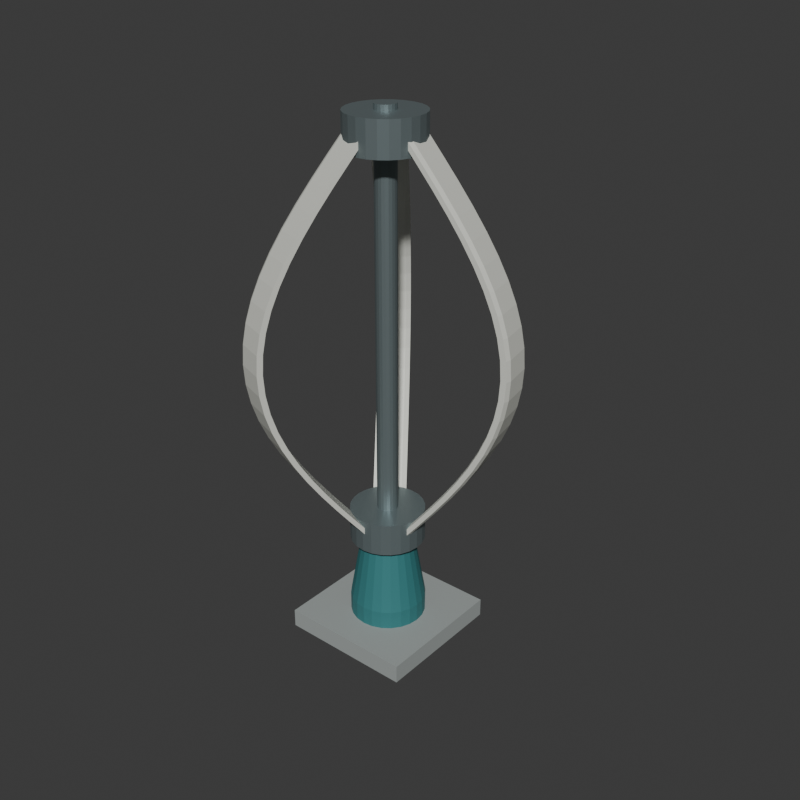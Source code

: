 # Source: source.blend  (saved by Blender 4.3.34; exported with 4.5.12 LTS)
import bpy
from mathutils import Matrix  # noqa: F401  (used for matrix-valued properties, if any)

bpy.ops.wm.read_factory_settings(use_empty=True)
scene = bpy.context.scene
scene.name = 'Scene'

# ---- collections
col_collection = bpy.data.collections.new('Collection'); scene.collection.children.link(col_collection)

# ---- materials (node trees are filled in below, after node groups)
mat_bowblades_warmwhite = bpy.data.materials.new('BowBlades_WarmWhite')
mat_bowblades_warmwhite.diffuse_color = (0.76, 0.77, 0.7, 1.0)
mat_shafthubs_satinmetal = bpy.data.materials.new('ShaftHubs_SatinMetal')
mat_shafthubs_satinmetal.diffuse_color = (0.25, 0.31, 0.32, 1.0)
mat_pedestal_mutedteal = bpy.data.materials.new('Pedestal_MutedTeal')
mat_pedestal_mutedteal.diffuse_color = (0.045, 0.23, 0.24, 1.0)
mat_foundation_stone = bpy.data.materials.new('Foundation_Stone')
mat_foundation_stone.diffuse_color = (0.34, 0.37, 0.36, 1.0)

# ---- material node trees
mat_bowblades_warmwhite.use_nodes = True; mat_bowblades_warmwhite.node_tree.nodes.clear()
_N = mat_bowblades_warmwhite.node_tree.nodes; _L = mat_bowblades_warmwhite.node_tree.links
n0 = _N.new('ShaderNodeBsdfPrincipled'); n0.name = 'Principled BSDF'; n0.location = (10, 300)
n0.inputs[0].default_value = (0.76, 0.77, 0.7, 1.0)
n0.inputs[1].default_value = 0.12
n0.inputs[2].default_value = 0.63
n1 = _N.new('ShaderNodeOutputMaterial'); n1.name = 'Material Output'; n1.location = (300, 300)
_L.new(n0.outputs[0], n1.inputs[0])
n1.is_active_output = True
mat_shafthubs_satinmetal.use_nodes = True; mat_shafthubs_satinmetal.node_tree.nodes.clear()
_N = mat_shafthubs_satinmetal.node_tree.nodes; _L = mat_shafthubs_satinmetal.node_tree.links
n0 = _N.new('ShaderNodeBsdfPrincipled'); n0.name = 'Principled BSDF'; n0.location = (10, 300)
n0.inputs[0].default_value = (0.25, 0.31, 0.32, 1.0)
n0.inputs[1].default_value = 0.65
n0.inputs[2].default_value = 0.45
n1 = _N.new('ShaderNodeOutputMaterial'); n1.name = 'Material Output'; n1.location = (300, 300)
_L.new(n0.outputs[0], n1.inputs[0])
n1.is_active_output = True
mat_pedestal_mutedteal.use_nodes = True; mat_pedestal_mutedteal.node_tree.nodes.clear()
_N = mat_pedestal_mutedteal.node_tree.nodes; _L = mat_pedestal_mutedteal.node_tree.links
n0 = _N.new('ShaderNodeBsdfPrincipled'); n0.name = 'Principled BSDF'; n0.location = (10, 300)
n0.inputs[0].default_value = (0.045, 0.23, 0.24, 1.0)
n0.inputs[1].default_value = 0.2
n0.inputs[2].default_value = 0.65
n1 = _N.new('ShaderNodeOutputMaterial'); n1.name = 'Material Output'; n1.location = (300, 300)
_L.new(n0.outputs[0], n1.inputs[0])
n1.is_active_output = True
mat_foundation_stone.use_nodes = True; mat_foundation_stone.node_tree.nodes.clear()
_N = mat_foundation_stone.node_tree.nodes; _L = mat_foundation_stone.node_tree.links
n0 = _N.new('ShaderNodeBsdfPrincipled'); n0.name = 'Principled BSDF'; n0.location = (10, 300)
n0.inputs[0].default_value = (0.34, 0.37, 0.36, 1.0)
n0.inputs[2].default_value = 0.92
n1 = _N.new('ShaderNodeOutputMaterial'); n1.name = 'Material Output'; n1.location = (300, 300)
_L.new(n0.outputs[0], n1.inputs[0])
n1.is_active_output = True

# ---- world
world_world = bpy.data.worlds.new('World'); scene.world = world_world
world_world.use_nodes = True; world_world.node_tree.nodes.clear()
_N = world_world.node_tree.nodes; _L = world_world.node_tree.links
n0 = _N.new('ShaderNodeOutputWorld'); n0.name = 'World Output'; n0.location = (300, 300)
n1 = _N.new('ShaderNodeBackground'); n1.name = 'Background'; n1.location = (10, 300)
n1.inputs[0].default_value = (0.05088, 0.05088, 0.05088, 1.0)
_L.new(n1.outputs[0], n0.inputs[0])
n0.is_active_output = True
world_world.color = (0.05088, 0.05088, 0.05088)
world_world.sun_shadow_jitter_overblur = 0.0

# ---- meshes
me_wholesquarefoundationmesh = bpy.data.meshes.new('WholeSquareFoundationMesh')
me_wholesquarefoundationmesh.from_pydata([(-0.562, -0.391, 0.0), (0.298, -0.391, 0.0), (-0.562, 0.469, 0.0), (0.298, 0.469, 0.0), (-0.562, -0.391, 0.12), (0.298, -0.391, 0.12), (-0.562, 0.469, 0.12), (0.298, 0.469, 0.12)], [], [(0, 2, 3), (0, 3, 1), (4, 5, 7), (4, 7, 6), (0, 1, 5), (0, 5, 4), (2, 6, 7), (2, 7, 3), (0, 4, 6), (0, 6, 2), (1, 3, 7), (1, 7, 5)])
me_wholesquarefoundationmesh.polygons.foreach_set('material_index', [3, 3, 3, 3, 3, 3, 3, 3, 3, 3, 3, 3])
me_wholesquarefoundationmesh.materials.append(mat_bowblades_warmwhite)
me_wholesquarefoundationmesh.materials.append(mat_shafthubs_satinmetal)
me_wholesquarefoundationmesh.materials.append(mat_pedestal_mutedteal)
me_wholesquarefoundationmesh.materials.append(mat_foundation_stone)
me_wholesquarefoundationmesh.update()
me_wholetaperedpedestalmesh = bpy.data.meshes.new('WholeTaperedPedestalMesh')
me_wholetaperedpedestalmesh.from_pydata([(-0.132, 0.03897, 0.115), (0.108, 0.03897, 0.115), (0.0998, 0.1011, 0.115), (0.07582, 0.159, 0.115), (0.03768, 0.2087, 0.115), (-0.01202, 0.2468, 0.115), (-0.0699, 0.2708, 0.115), (-0.132, 0.279, 0.115), (-0.1941, 0.2708, 0.115), (-0.252, 0.2468, 0.115), (-0.3017, 0.2087, 0.115), (-0.3399, 0.159, 0.115), (-0.3638, 0.1011, 0.115), (-0.372, 0.03897, 0.115), (-0.3638, -0.02314, 0.115), (-0.3399, -0.08103, 0.115), (-0.3017, -0.1307, 0.115), (-0.252, -0.1689, 0.115), (-0.1941, -0.1928, 0.115), (-0.132, -0.201, 0.115), (-0.0699, -0.1928, 0.115), (-0.01202, -0.1689, 0.115), (0.03768, -0.1307, 0.115), (0.07582, -0.08103, 0.115), (0.0998, -0.02314, 0.115), (0.108, 0.03897, 0.24), (0.0998, 0.1011, 0.24), (0.07582, 0.159, 0.24), (0.03768, 0.2087, 0.24), (-0.01202, 0.2468, 0.24), (-0.0699, 0.2708, 0.24), (-0.132, 0.279, 0.24), (-0.1941, 0.2708, 0.24), (-0.252, 0.2468, 0.24), (-0.3017, 0.2087, 0.24), (-0.3399, 0.159, 0.24), (-0.3638, 0.1011, 0.24), (-0.372, 0.03897, 0.24), (-0.3638, -0.02314, 0.24), (-0.3399, -0.08103, 0.24), (-0.3017, -0.1307, 0.24), (-0.252, -0.1689, 0.24), (-0.1941, -0.1928, 0.24), (-0.132, -0.201, 0.24), (-0.0699, -0.1928, 0.24), (-0.01202, -0.1689, 0.24), (0.03768, -0.1307, 0.24), (0.07582, -0.08103, 0.24), (0.0998, -0.02314, 0.24), (0.03798, 0.03897, 0.65), (0.03219, 0.08297, 0.65), (0.0152, 0.124, 0.65), (-0.01181, 0.1592, 0.65), (-0.04702, 0.1862, 0.65), (-0.08802, 0.2032, 0.65), (-0.132, 0.209, 0.65), (-0.176, 0.2032, 0.65), (-0.217, 0.1862, 0.65), (-0.2522, 0.1592, 0.65), (-0.2792, 0.124, 0.65), (-0.2962, 0.08297, 0.65), (-0.302, 0.03897, 0.65), (-0.2962, -0.005025, 0.65), (-0.2792, -0.04603, 0.65), (-0.2522, -0.08123, 0.65), (-0.217, -0.1082, 0.65), (-0.176, -0.1252, 0.65), (-0.132, -0.131, 0.65), (-0.08802, -0.1252, 0.65), (-0.04702, -0.1082, 0.65), (-0.01181, -0.08123, 0.65), (0.0152, -0.04603, 0.65), (0.03219, -0.005025, 0.65), (-0.132, 0.03897, 0.65)], [], [(0, 2, 1), (0, 3, 2), (0, 4, 3), (0, 5, 4), (0, 6, 5), (0, 7, 6), (0, 8, 7), (0, 9, 8), (0, 10, 9), (0, 11, 10), (0, 12, 11), (0, 13, 12), (0, 14, 13), (0, 15, 14), (0, 16, 15), (0, 17, 16), (0, 18, 17), (0, 19, 18), (0, 20, 19), (0, 21, 20), (0, 22, 21), (0, 23, 22), (0, 24, 23), (0, 1, 24), (1, 2, 26), (1, 26, 25), (2, 3, 27), (2, 27, 26), (3, 4, 28), (3, 28, 27), (4, 5, 29), (4, 29, 28), (5, 6, 30), (5, 30, 29), (6, 7, 31), (6, 31, 30), (7, 8, 32), (7, 32, 31), (8, 9, 33), (8, 33, 32), (9, 10, 34), (9, 34, 33), (10, 11, 35), (10, 35, 34), (11, 12, 36), (11, 36, 35), (12, 13, 37), (12, 37, 36), (13, 14, 38), (13, 38, 37), (14, 15, 39), (14, 39, 38), (15, 16, 40), (15, 40, 39), (16, 17, 41), (16, 41, 40), (17, 18, 42), (17, 42, 41), (18, 19, 43), (18, 43, 42), (19, 20, 44), (19, 44, 43), (20, 21, 45), (20, 45, 44), (21, 22, 46), (21, 46, 45), (22, 23, 47), (22, 47, 46), (23, 24, 48), (23, 48, 47), (24, 1, 25), (24, 25, 48), (25, 26, 50), (25, 50, 49), (26, 27, 51), (26, 51, 50), (27, 28, 52), (27, 52, 51), (28, 29, 53), (28, 53, 52), (29, 30, 54), (29, 54, 53), (30, 31, 55), (30, 55, 54), (31, 32, 56), (31, 56, 55), (32, 33, 57), (32, 57, 56), (33, 34, 58), (33, 58, 57), (34, 35, 59), (34, 59, 58), (35, 36, 60), (35, 60, 59), (36, 37, 61), (36, 61, 60), (37, 38, 62), (37, 62, 61), (38, 39, 63), (38, 63, 62), (39, 40, 64), (39, 64, 63), (40, 41, 65), (40, 65, 64), (41, 42, 66), (41, 66, 65), (42, 43, 67), (42, 67, 66), (43, 44, 68), (43, 68, 67), (44, 45, 69), (44, 69, 68), (45, 46, 70), (45, 70, 69), (46, 47, 71), (46, 71, 70), (47, 48, 72), (47, 72, 71), (48, 25, 49), (48, 49, 72), (49, 50, 73), (50, 51, 73), (51, 52, 73), (52, 53, 73), (53, 54, 73), (54, 55, 73), (55, 56, 73), (56, 57, 73), (57, 58, 73), (58, 59, 73), (59, 60, 73), (60, 61, 73), (61, 62, 73), (62, 63, 73), (63, 64, 73), (64, 65, 73), (65, 66, 73), (66, 67, 73), (67, 68, 73), (68, 69, 73), (69, 70, 73), (70, 71, 73), (71, 72, 73), (72, 49, 73)])
me_wholetaperedpedestalmesh.polygons.foreach_set('material_index', [2, 2, 2, 2, 2, 2, 2, 2, 2, 2, 2, 2, 2, 2, 2, 2, 2, 2, 2, 2, 2, 2, 2, 2, 2, 2, 2, 2, 2, 2, 2, 2, 2, 2, 2, 2, 2, 2, 2, 2, 2, 2, 2, 2, 2, 2, 2, 2, 2, 2, 2, 2, 2, 2, 2, 2, 2, 2, 2, 2, 2, 2, 2, 2, 2, 2, 2, 2, 2, 2, 2, 2, 2, 2, 2, 2, 2, 2, 2, 2, 2, 2, 2, 2, 2, 2, 2, 2, 2, 2, 2, 2, 2, 2, 2, 2, 2, 2, 2, 2, 2, 2, 2, 2, 2, 2, 2, 2, 2, 2, 2, 2, 2, 2, 2, 2, 2, 2, 2, 2, 2, 2, 2, 2, 2, 2, 2, 2, 2, 2, 2, 2, 2, 2, 2, 2, 2, 2, 2, 2, 2, 2, 2, 2])
me_wholetaperedpedestalmesh.materials.append(mat_bowblades_warmwhite)
me_wholetaperedpedestalmesh.materials.append(mat_shafthubs_satinmetal)
me_wholetaperedpedestalmesh.materials.append(mat_pedestal_mutedteal)
me_wholetaperedpedestalmesh.materials.append(mat_foundation_stone)
me_wholetaperedpedestalmesh.update()
me_wholeverticalshaftmesh = bpy.data.meshes.new('WholeVerticalShaftMesh')
me_wholeverticalshaftmesh.from_pydata([(-0.132, 0.03897, 0.6), (-0.06702, 0.03897, 0.6), (-0.0702, 0.05906, 0.6), (-0.07944, 0.07718, 0.6), (-0.09382, 0.09156, 0.6), (-0.1119, 0.1008, 0.6), (-0.132, 0.104, 0.6), (-0.1521, 0.1008, 0.6), (-0.1702, 0.09156, 0.6), (-0.1846, 0.07718, 0.6), (-0.1938, 0.05906, 0.6), (-0.197, 0.03897, 0.6), (-0.1938, 0.01889, 0.6), (-0.1846, 0.0007683, 0.6), (-0.1702, -0.01361, 0.6), (-0.1521, -0.02284, 0.6), (-0.132, -0.02603, 0.6), (-0.1119, -0.02284, 0.6), (-0.09382, -0.01361, 0.6), (-0.07944, 0.0007683, 0.6), (-0.0702, 0.01889, 0.6), (-0.06702, 0.03897, 3.36), (-0.0702, 0.05906, 3.36), (-0.07944, 0.07718, 3.36), (-0.09382, 0.09156, 3.36), (-0.1119, 0.1008, 3.36), (-0.132, 0.104, 3.36), (-0.1521, 0.1008, 3.36), (-0.1702, 0.09156, 3.36), (-0.1846, 0.07718, 3.36), (-0.1938, 0.05906, 3.36), (-0.197, 0.03897, 3.36), (-0.1938, 0.01889, 3.36), (-0.1846, 0.0007683, 3.36), (-0.1702, -0.01361, 3.36), (-0.1521, -0.02284, 3.36), (-0.132, -0.02603, 3.36), (-0.1119, -0.02284, 3.36), (-0.09382, -0.01361, 3.36), (-0.07944, 0.0007683, 3.36), (-0.0702, 0.01889, 3.36), (-0.132, 0.03897, 3.36)], [], [(0, 2, 1), (0, 3, 2), (0, 4, 3), (0, 5, 4), (0, 6, 5), (0, 7, 6), (0, 8, 7), (0, 9, 8), (0, 10, 9), (0, 11, 10), (0, 12, 11), (0, 13, 12), (0, 14, 13), (0, 15, 14), (0, 16, 15), (0, 17, 16), (0, 18, 17), (0, 19, 18), (0, 20, 19), (0, 1, 20), (1, 2, 22), (1, 22, 21), (2, 3, 23), (2, 23, 22), (3, 4, 24), (3, 24, 23), (4, 5, 25), (4, 25, 24), (5, 6, 26), (5, 26, 25), (6, 7, 27), (6, 27, 26), (7, 8, 28), (7, 28, 27), (8, 9, 29), (8, 29, 28), (9, 10, 30), (9, 30, 29), (10, 11, 31), (10, 31, 30), (11, 12, 32), (11, 32, 31), (12, 13, 33), (12, 33, 32), (13, 14, 34), (13, 34, 33), (14, 15, 35), (14, 35, 34), (15, 16, 36), (15, 36, 35), (16, 17, 37), (16, 37, 36), (17, 18, 38), (17, 38, 37), (18, 19, 39), (18, 39, 38), (19, 20, 40), (19, 40, 39), (20, 1, 21), (20, 21, 40), (21, 22, 41), (22, 23, 41), (23, 24, 41), (24, 25, 41), (25, 26, 41), (26, 27, 41), (27, 28, 41), (28, 29, 41), (29, 30, 41), (30, 31, 41), (31, 32, 41), (32, 33, 41), (33, 34, 41), (34, 35, 41), (35, 36, 41), (36, 37, 41), (37, 38, 41), (38, 39, 41), (39, 40, 41), (40, 21, 41)])
me_wholeverticalshaftmesh.polygons.foreach_set('material_index', [1, 1, 1, 1, 1, 1, 1, 1, 1, 1, 1, 1, 1, 1, 1, 1, 1, 1, 1, 1, 1, 1, 1, 1, 1, 1, 1, 1, 1, 1, 1, 1, 1, 1, 1, 1, 1, 1, 1, 1, 1, 1, 1, 1, 1, 1, 1, 1, 1, 1, 1, 1, 1, 1, 1, 1, 1, 1, 1, 1, 1, 1, 1, 1, 1, 1, 1, 1, 1, 1, 1, 1, 1, 1, 1, 1, 1, 1, 1, 1])
me_wholeverticalshaftmesh.materials.append(mat_bowblades_warmwhite)
me_wholeverticalshaftmesh.materials.append(mat_shafthubs_satinmetal)
me_wholeverticalshaftmesh.materials.append(mat_pedestal_mutedteal)
me_wholeverticalshaftmesh.materials.append(mat_foundation_stone)
me_wholeverticalshaftmesh.update()
me_wholelowerrotorhubmesh = bpy.data.meshes.new('WholeLowerRotorHubMesh')
me_wholelowerrotorhubmesh.from_pydata([(-0.132, 0.03897, 0.675), (0.103, 0.03897, 0.675), (0.09497, 0.0998, 0.675), (0.07149, 0.1565, 0.675), (0.03415, 0.2051, 0.675), (-0.01452, 0.2425, 0.675), (-0.0712, 0.266, 0.675), (-0.132, 0.274, 0.675), (-0.1928, 0.266, 0.675), (-0.2495, 0.2425, 0.675), (-0.2982, 0.2051, 0.675), (-0.3355, 0.1565, 0.675), (-0.359, 0.0998, 0.675), (-0.367, 0.03897, 0.675), (-0.359, -0.02185, 0.675), (-0.3355, -0.07853, 0.675), (-0.2982, -0.1272, 0.675), (-0.2495, -0.1645, 0.675), (-0.1928, -0.188, 0.675), (-0.132, -0.196, 0.675), (-0.0712, -0.188, 0.675), (-0.01452, -0.1645, 0.675), (0.03415, -0.1272, 0.675), (0.07149, -0.07853, 0.675), (0.09497, -0.02185, 0.675), (0.103, 0.03897, 0.885), (0.09497, 0.0998, 0.885), (0.07149, 0.1565, 0.885), (0.03415, 0.2051, 0.885), (-0.01452, 0.2425, 0.885), (-0.0712, 0.266, 0.885), (-0.132, 0.274, 0.885), (-0.1928, 0.266, 0.885), (-0.2495, 0.2425, 0.885), (-0.2982, 0.2051, 0.885), (-0.3355, 0.1565, 0.885), (-0.359, 0.0998, 0.885), (-0.367, 0.03897, 0.885), (-0.359, -0.02185, 0.885), (-0.3355, -0.07853, 0.885), (-0.2982, -0.1272, 0.885), (-0.2495, -0.1645, 0.885), (-0.1928, -0.188, 0.885), (-0.132, -0.196, 0.885), (-0.0712, -0.188, 0.885), (-0.01452, -0.1645, 0.885), (0.03415, -0.1272, 0.885), (0.07149, -0.07853, 0.885), (0.09497, -0.02185, 0.885), (-0.132, 0.03897, 0.885)], [], [(0, 2, 1), (0, 3, 2), (0, 4, 3), (0, 5, 4), (0, 6, 5), (0, 7, 6), (0, 8, 7), (0, 9, 8), (0, 10, 9), (0, 11, 10), (0, 12, 11), (0, 13, 12), (0, 14, 13), (0, 15, 14), (0, 16, 15), (0, 17, 16), (0, 18, 17), (0, 19, 18), (0, 20, 19), (0, 21, 20), (0, 22, 21), (0, 23, 22), (0, 24, 23), (0, 1, 24), (1, 2, 26), (1, 26, 25), (2, 3, 27), (2, 27, 26), (3, 4, 28), (3, 28, 27), (4, 5, 29), (4, 29, 28), (5, 6, 30), (5, 30, 29), (6, 7, 31), (6, 31, 30), (7, 8, 32), (7, 32, 31), (8, 9, 33), (8, 33, 32), (9, 10, 34), (9, 34, 33), (10, 11, 35), (10, 35, 34), (11, 12, 36), (11, 36, 35), (12, 13, 37), (12, 37, 36), (13, 14, 38), (13, 38, 37), (14, 15, 39), (14, 39, 38), (15, 16, 40), (15, 40, 39), (16, 17, 41), (16, 41, 40), (17, 18, 42), (17, 42, 41), (18, 19, 43), (18, 43, 42), (19, 20, 44), (19, 44, 43), (20, 21, 45), (20, 45, 44), (21, 22, 46), (21, 46, 45), (22, 23, 47), (22, 47, 46), (23, 24, 48), (23, 48, 47), (24, 1, 25), (24, 25, 48), (25, 26, 49), (26, 27, 49), (27, 28, 49), (28, 29, 49), (29, 30, 49), (30, 31, 49), (31, 32, 49), (32, 33, 49), (33, 34, 49), (34, 35, 49), (35, 36, 49), (36, 37, 49), (37, 38, 49), (38, 39, 49), (39, 40, 49), (40, 41, 49), (41, 42, 49), (42, 43, 49), (43, 44, 49), (44, 45, 49), (45, 46, 49), (46, 47, 49), (47, 48, 49), (48, 25, 49)])
me_wholelowerrotorhubmesh.polygons.foreach_set('material_index', [1, 1, 1, 1, 1, 1, 1, 1, 1, 1, 1, 1, 1, 1, 1, 1, 1, 1, 1, 1, 1, 1, 1, 1, 1, 1, 1, 1, 1, 1, 1, 1, 1, 1, 1, 1, 1, 1, 1, 1, 1, 1, 1, 1, 1, 1, 1, 1, 1, 1, 1, 1, 1, 1, 1, 1, 1, 1, 1, 1, 1, 1, 1, 1, 1, 1, 1, 1, 1, 1, 1, 1, 1, 1, 1, 1, 1, 1, 1, 1, 1, 1, 1, 1, 1, 1, 1, 1, 1, 1, 1, 1, 1, 1, 1, 1])
me_wholelowerrotorhubmesh.materials.append(mat_bowblades_warmwhite)
me_wholelowerrotorhubmesh.materials.append(mat_shafthubs_satinmetal)
me_wholelowerrotorhubmesh.materials.append(mat_pedestal_mutedteal)
me_wholelowerrotorhubmesh.materials.append(mat_foundation_stone)
me_wholelowerrotorhubmesh.update()
me_wholeupperrotorhubmesh = bpy.data.meshes.new('WholeUpperRotorHubMesh')
me_wholeupperrotorhubmesh.from_pydata([(-0.132, 0.03897, 3.115), (0.103, 0.03897, 3.115), (0.09497, 0.0998, 3.115), (0.07149, 0.1565, 3.115), (0.03415, 0.2051, 3.115), (-0.01452, 0.2425, 3.115), (-0.0712, 0.266, 3.115), (-0.132, 0.274, 3.115), (-0.1928, 0.266, 3.115), (-0.2495, 0.2425, 3.115), (-0.2982, 0.2051, 3.115), (-0.3355, 0.1565, 3.115), (-0.359, 0.0998, 3.115), (-0.367, 0.03897, 3.115), (-0.359, -0.02185, 3.115), (-0.3355, -0.07853, 3.115), (-0.2982, -0.1272, 3.115), (-0.2495, -0.1645, 3.115), (-0.1928, -0.188, 3.115), (-0.132, -0.196, 3.115), (-0.0712, -0.188, 3.115), (-0.01452, -0.1645, 3.115), (0.03415, -0.1272, 3.115), (0.07149, -0.07853, 3.115), (0.09497, -0.02185, 3.115), (0.103, 0.03897, 3.325), (0.09497, 0.0998, 3.325), (0.07149, 0.1565, 3.325), (0.03415, 0.2051, 3.325), (-0.01452, 0.2425, 3.325), (-0.0712, 0.266, 3.325), (-0.132, 0.274, 3.325), (-0.1928, 0.266, 3.325), (-0.2495, 0.2425, 3.325), (-0.2982, 0.2051, 3.325), (-0.3355, 0.1565, 3.325), (-0.359, 0.0998, 3.325), (-0.367, 0.03897, 3.325), (-0.359, -0.02185, 3.325), (-0.3355, -0.07853, 3.325), (-0.2982, -0.1272, 3.325), (-0.2495, -0.1645, 3.325), (-0.1928, -0.188, 3.325), (-0.132, -0.196, 3.325), (-0.0712, -0.188, 3.325), (-0.01452, -0.1645, 3.325), (0.03415, -0.1272, 3.325), (0.07149, -0.07853, 3.325), (0.09497, -0.02185, 3.325), (-0.132, 0.03897, 3.325)], [], [(0, 2, 1), (0, 3, 2), (0, 4, 3), (0, 5, 4), (0, 6, 5), (0, 7, 6), (0, 8, 7), (0, 9, 8), (0, 10, 9), (0, 11, 10), (0, 12, 11), (0, 13, 12), (0, 14, 13), (0, 15, 14), (0, 16, 15), (0, 17, 16), (0, 18, 17), (0, 19, 18), (0, 20, 19), (0, 21, 20), (0, 22, 21), (0, 23, 22), (0, 24, 23), (0, 1, 24), (1, 2, 26), (1, 26, 25), (2, 3, 27), (2, 27, 26), (3, 4, 28), (3, 28, 27), (4, 5, 29), (4, 29, 28), (5, 6, 30), (5, 30, 29), (6, 7, 31), (6, 31, 30), (7, 8, 32), (7, 32, 31), (8, 9, 33), (8, 33, 32), (9, 10, 34), (9, 34, 33), (10, 11, 35), (10, 35, 34), (11, 12, 36), (11, 36, 35), (12, 13, 37), (12, 37, 36), (13, 14, 38), (13, 38, 37), (14, 15, 39), (14, 39, 38), (15, 16, 40), (15, 40, 39), (16, 17, 41), (16, 41, 40), (17, 18, 42), (17, 42, 41), (18, 19, 43), (18, 43, 42), (19, 20, 44), (19, 44, 43), (20, 21, 45), (20, 45, 44), (21, 22, 46), (21, 46, 45), (22, 23, 47), (22, 47, 46), (23, 24, 48), (23, 48, 47), (24, 1, 25), (24, 25, 48), (25, 26, 49), (26, 27, 49), (27, 28, 49), (28, 29, 49), (29, 30, 49), (30, 31, 49), (31, 32, 49), (32, 33, 49), (33, 34, 49), (34, 35, 49), (35, 36, 49), (36, 37, 49), (37, 38, 49), (38, 39, 49), (39, 40, 49), (40, 41, 49), (41, 42, 49), (42, 43, 49), (43, 44, 49), (44, 45, 49), (45, 46, 49), (46, 47, 49), (47, 48, 49), (48, 25, 49)])
me_wholeupperrotorhubmesh.polygons.foreach_set('material_index', [1, 1, 1, 1, 1, 1, 1, 1, 1, 1, 1, 1, 1, 1, 1, 1, 1, 1, 1, 1, 1, 1, 1, 1, 1, 1, 1, 1, 1, 1, 1, 1, 1, 1, 1, 1, 1, 1, 1, 1, 1, 1, 1, 1, 1, 1, 1, 1, 1, 1, 1, 1, 1, 1, 1, 1, 1, 1, 1, 1, 1, 1, 1, 1, 1, 1, 1, 1, 1, 1, 1, 1, 1, 1, 1, 1, 1, 1, 1, 1, 1, 1, 1, 1, 1, 1, 1, 1, 1, 1, 1, 1, 1, 1, 1, 1])
me_wholeupperrotorhubmesh.materials.append(mat_bowblades_warmwhite)
me_wholeupperrotorhubmesh.materials.append(mat_shafthubs_satinmetal)
me_wholeupperrotorhubmesh.materials.append(mat_pedestal_mutedteal)
me_wholeupperrotorhubmesh.materials.append(mat_foundation_stone)
me_wholeupperrotorhubmesh.update()
me_wholecontinuousbowblade_1mesh = bpy.data.meshes.new('WholeContinuousBowBlade_1Mesh')
me_wholecontinuousbowblade_1mesh.from_pydata([(0.02091, -0.01813, 0.78), (0.03642, -0.04648, 0.78), (0.07216, -0.04217, 0.78), (0.08048, -0.01095, 0.78), (0.04702, 0.1663, 0.78), (0.01128, 0.162, 0.78), (0.1203, -0.006143, 0.902), (0.1358, -0.03449, 0.902), (0.1716, -0.03018, 0.902), (0.1799, 0.00104, 0.902), (0.1464, 0.1783, 0.902), (0.1107, 0.174, 0.902), (0.2173, 0.005548, 1.024), (0.2328, -0.0228, 1.024), (0.2685, -0.01849, 1.024), (0.2768, 0.01273, 1.024), (0.2434, 0.19, 1.024), (0.2076, 0.1857, 1.024), (0.3094, 0.01665, 1.146), (0.3249, -0.01169, 1.146), (0.3606, -0.007383, 1.146), (0.3689, 0.02384, 1.146), (0.3355, 0.2011, 1.146), (0.2997, 0.1968, 1.146), (0.3944, 0.02691, 1.268), (0.4099, -0.001442, 1.268), (0.4456, 0.002868, 1.268), (0.454, 0.03409, 1.268), (0.4205, 0.2114, 1.268), (0.3848, 0.207, 1.268), (0.4702, 0.03605, 1.39), (0.4857, 0.0077, 1.39), (0.5215, 0.01201, 1.39), (0.5298, 0.04323, 1.39), (0.4963, 0.2205, 1.39), (0.4606, 0.2162, 1.39), (0.535, 0.04386, 1.512), (0.5505, 0.01551, 1.512), (0.5862, 0.01982, 1.512), (0.5945, 0.05104, 1.512), (0.5611, 0.2283, 1.512), (0.5253, 0.224, 1.512), (0.5871, 0.05014, 1.634), (0.6026, 0.02179, 1.634), (0.6383, 0.0261, 1.634), (0.6466, 0.05732, 1.634), (0.6132, 0.2346, 1.634), (0.5774, 0.2303, 1.634), (0.6252, 0.05474, 1.756), (0.6407, 0.02639, 1.756), (0.6765, 0.0307, 1.756), (0.6848, 0.06192, 1.756), (0.6513, 0.2392, 1.756), (0.6156, 0.2349, 1.756), (0.6485, 0.05754, 1.878), (0.664, 0.0292, 1.878), (0.6997, 0.03351, 1.878), (0.7081, 0.06473, 1.878), (0.6746, 0.242, 1.878), (0.6389, 0.2377, 1.878), (0.6563, 0.05849, 2.0), (0.6718, 0.03014, 2.0), (0.7076, 0.03445, 2.0), (0.7159, 0.06567, 2.0), (0.6824, 0.2429, 2.0), (0.6467, 0.2386, 2.0), (0.6485, 0.05754, 2.122), (0.664, 0.0292, 2.122), (0.6997, 0.03351, 2.122), (0.7081, 0.06473, 2.122), (0.6746, 0.242, 2.122), (0.6389, 0.2377, 2.122), (0.6252, 0.05474, 2.244), (0.6407, 0.02639, 2.244), (0.6765, 0.0307, 2.244), (0.6848, 0.06192, 2.244), (0.6513, 0.2392, 2.244), (0.6156, 0.2349, 2.244), (0.5871, 0.05014, 2.366), (0.6026, 0.02179, 2.366), (0.6383, 0.0261, 2.366), (0.6466, 0.05732, 2.366), (0.6132, 0.2346, 2.366), (0.5774, 0.2303, 2.366), (0.535, 0.04386, 2.488), (0.5505, 0.01551, 2.488), (0.5862, 0.01982, 2.488), (0.5945, 0.05104, 2.488), (0.5611, 0.2283, 2.488), (0.5253, 0.224, 2.488), (0.4702, 0.03605, 2.61), (0.4857, 0.0077, 2.61), (0.5215, 0.01201, 2.61), (0.5298, 0.04323, 2.61), (0.4963, 0.2205, 2.61), (0.4606, 0.2162, 2.61), (0.3944, 0.02691, 2.732), (0.4099, -0.001442, 2.732), (0.4456, 0.002868, 2.732), (0.454, 0.03409, 2.732), (0.4205, 0.2114, 2.732), (0.3848, 0.207, 2.732), (0.3094, 0.01665, 2.854), (0.3249, -0.01169, 2.854), (0.3606, -0.007383, 2.854), (0.3689, 0.02384, 2.854), (0.3355, 0.2011, 2.854), (0.2997, 0.1968, 2.854), (0.2173, 0.005548, 2.976), (0.2328, -0.0228, 2.976), (0.2685, -0.01849, 2.976), (0.2768, 0.01273, 2.976), (0.2434, 0.19, 2.976), (0.2076, 0.1857, 2.976), (0.1203, -0.006143, 3.098), (0.1358, -0.03449, 3.098), (0.1716, -0.03018, 3.098), (0.1799, 0.00104, 3.098), (0.1464, 0.1783, 3.098), (0.1107, 0.174, 3.098), (0.02091, -0.01813, 3.22), (0.03642, -0.04648, 3.22), (0.07216, -0.04217, 3.22), (0.08048, -0.01095, 3.22), (0.04702, 0.1663, 3.22), (0.01128, 0.162, 3.22)], [], [(5, 4, 3), (5, 3, 2), (5, 2, 1), (5, 1, 0), (120, 121, 122), (120, 122, 123), (120, 123, 124), (120, 124, 125), (0, 1, 7), (0, 7, 6), (1, 2, 8), (1, 8, 7), (2, 3, 9), (2, 9, 8), (3, 4, 10), (3, 10, 9), (4, 5, 11), (4, 11, 10), (5, 0, 6), (5, 6, 11), (6, 7, 13), (6, 13, 12), (7, 8, 14), (7, 14, 13), (8, 9, 15), (8, 15, 14), (9, 10, 16), (9, 16, 15), (10, 11, 17), (10, 17, 16), (11, 6, 12), (11, 12, 17), (12, 13, 19), (12, 19, 18), (13, 14, 20), (13, 20, 19), (14, 15, 21), (14, 21, 20), (15, 16, 22), (15, 22, 21), (16, 17, 23), (16, 23, 22), (17, 12, 18), (17, 18, 23), (18, 19, 25), (18, 25, 24), (19, 20, 26), (19, 26, 25), (20, 21, 27), (20, 27, 26), (21, 22, 28), (21, 28, 27), (22, 23, 29), (22, 29, 28), (23, 18, 24), (23, 24, 29), (24, 25, 31), (24, 31, 30), (25, 26, 32), (25, 32, 31), (26, 27, 33), (26, 33, 32), (27, 28, 34), (27, 34, 33), (28, 29, 35), (28, 35, 34), (29, 24, 30), (29, 30, 35), (30, 31, 37), (30, 37, 36), (31, 32, 38), (31, 38, 37), (32, 33, 39), (32, 39, 38), (33, 34, 40), (33, 40, 39), (34, 35, 41), (34, 41, 40), (35, 30, 36), (35, 36, 41), (36, 37, 43), (36, 43, 42), (37, 38, 44), (37, 44, 43), (38, 39, 45), (38, 45, 44), (39, 40, 46), (39, 46, 45), (40, 41, 47), (40, 47, 46), (41, 36, 42), (41, 42, 47), (42, 43, 49), (42, 49, 48), (43, 44, 50), (43, 50, 49), (44, 45, 51), (44, 51, 50), (45, 46, 52), (45, 52, 51), (46, 47, 53), (46, 53, 52), (47, 42, 48), (47, 48, 53), (48, 49, 55), (48, 55, 54), (49, 50, 56), (49, 56, 55), (50, 51, 57), (50, 57, 56), (51, 52, 58), (51, 58, 57), (52, 53, 59), (52, 59, 58), (53, 48, 54), (53, 54, 59), (54, 55, 61), (54, 61, 60), (55, 56, 62), (55, 62, 61), (56, 57, 63), (56, 63, 62), (57, 58, 64), (57, 64, 63), (58, 59, 65), (58, 65, 64), (59, 54, 60), (59, 60, 65), (60, 61, 67), (60, 67, 66), (61, 62, 68), (61, 68, 67), (62, 63, 69), (62, 69, 68), (63, 64, 70), (63, 70, 69), (64, 65, 71), (64, 71, 70), (65, 60, 66), (65, 66, 71), (66, 67, 73), (66, 73, 72), (67, 68, 74), (67, 74, 73), (68, 69, 75), (68, 75, 74), (69, 70, 76), (69, 76, 75), (70, 71, 77), (70, 77, 76), (71, 66, 72), (71, 72, 77), (72, 73, 79), (72, 79, 78), (73, 74, 80), (73, 80, 79), (74, 75, 81), (74, 81, 80), (75, 76, 82), (75, 82, 81), (76, 77, 83), (76, 83, 82), (77, 72, 78), (77, 78, 83), (78, 79, 85), (78, 85, 84), (79, 80, 86), (79, 86, 85), (80, 81, 87), (80, 87, 86), (81, 82, 88), (81, 88, 87), (82, 83, 89), (82, 89, 88), (83, 78, 84), (83, 84, 89), (84, 85, 91), (84, 91, 90), (85, 86, 92), (85, 92, 91), (86, 87, 93), (86, 93, 92), (87, 88, 94), (87, 94, 93), (88, 89, 95), (88, 95, 94), (89, 84, 90), (89, 90, 95), (90, 91, 97), (90, 97, 96), (91, 92, 98), (91, 98, 97), (92, 93, 99), (92, 99, 98), (93, 94, 100), (93, 100, 99), (94, 95, 101), (94, 101, 100), (95, 90, 96), (95, 96, 101), (96, 97, 103), (96, 103, 102), (97, 98, 104), (97, 104, 103), (98, 99, 105), (98, 105, 104), (99, 100, 106), (99, 106, 105), (100, 101, 107), (100, 107, 106), (101, 96, 102), (101, 102, 107), (102, 103, 109), (102, 109, 108), (103, 104, 110), (103, 110, 109), (104, 105, 111), (104, 111, 110), (105, 106, 112), (105, 112, 111), (106, 107, 113), (106, 113, 112), (107, 102, 108), (107, 108, 113), (108, 109, 115), (108, 115, 114), (109, 110, 116), (109, 116, 115), (110, 111, 117), (110, 117, 116), (111, 112, 118), (111, 118, 117), (112, 113, 119), (112, 119, 118), (113, 108, 114), (113, 114, 119), (114, 115, 121), (114, 121, 120), (115, 116, 122), (115, 122, 121), (116, 117, 123), (116, 123, 122), (117, 118, 124), (117, 124, 123), (118, 119, 125), (118, 125, 124), (119, 114, 120), (119, 120, 125)])
me_wholecontinuousbowblade_1mesh.materials.append(mat_bowblades_warmwhite)
me_wholecontinuousbowblade_1mesh.materials.append(mat_shafthubs_satinmetal)
me_wholecontinuousbowblade_1mesh.materials.append(mat_pedestal_mutedteal)
me_wholecontinuousbowblade_1mesh.materials.append(mat_foundation_stone)
me_wholecontinuousbowblade_1mesh.update()
me_wholecontinuousbowblade_2mesh = bpy.data.meshes.new('WholeContinuousBowBlade_2Mesh')
me_wholecontinuousbowblade_2mesh.from_pydata([(-0.159, 0.2, 0.78), (-0.1422, 0.2276, 0.78), (-0.1638, 0.2564, 0.78), (-0.195, 0.248, 0.78), (-0.3318, 0.1304, 0.78), (-0.3102, 0.1016, 0.78), (-0.2191, 0.2801, 0.902), (-0.2023, 0.3077, 0.902), (-0.2239, 0.3365, 0.902), (-0.2551, 0.3281, 0.902), (-0.3919, 0.2104, 0.902), (-0.3703, 0.1816, 0.902), (-0.2777, 0.3582, 1.024), (-0.2609, 0.3858, 1.024), (-0.2825, 0.4146, 1.024), (-0.3137, 0.4062, 1.024), (-0.4505, 0.2886, 1.024), (-0.4289, 0.2598, 1.024), (-0.3334, 0.4324, 1.146), (-0.3166, 0.46, 1.146), (-0.3382, 0.4888, 1.146), (-0.3694, 0.4804, 1.146), (-0.5062, 0.3628, 1.146), (-0.4846, 0.334, 1.146), (-0.3848, 0.5009, 1.268), (-0.368, 0.5285, 1.268), (-0.3896, 0.5573, 1.268), (-0.4208, 0.5489, 1.268), (-0.5576, 0.4313, 1.268), (-0.536, 0.4025, 1.268), (-0.4306, 0.562, 1.39), (-0.4138, 0.5896, 1.39), (-0.4354, 0.6184, 1.39), (-0.4666, 0.61, 1.39), (-0.6034, 0.4924, 1.39), (-0.5818, 0.4636, 1.39), (-0.4697, 0.6142, 1.512), (-0.4529, 0.6418, 1.512), (-0.4745, 0.6706, 1.512), (-0.5057, 0.6622, 1.512), (-0.6425, 0.5445, 1.512), (-0.6209, 0.5157, 1.512), (-0.5012, 0.6561, 1.634), (-0.4844, 0.6837, 1.634), (-0.506, 0.7125, 1.634), (-0.5372, 0.7041, 1.634), (-0.674, 0.5865, 1.634), (-0.6524, 0.5577, 1.634), (-0.5243, 0.6869, 1.756), (-0.5075, 0.7145, 1.756), (-0.5291, 0.7433, 1.756), (-0.5603, 0.7349, 1.756), (-0.6971, 0.6173, 1.756), (-0.6755, 0.5885, 1.756), (-0.5384, 0.7056, 1.878), (-0.5216, 0.7332, 1.878), (-0.5432, 0.762, 1.878), (-0.5744, 0.7536, 1.878), (-0.7112, 0.636, 1.878), (-0.6895, 0.6072, 1.878), (-0.5431, 0.7119, 2.0), (-0.5263, 0.7395, 2.0), (-0.5479, 0.7683, 2.0), (-0.5791, 0.7599, 2.0), (-0.7159, 0.6423, 2.0), (-0.6943, 0.6135, 2.0), (-0.5384, 0.7056, 2.122), (-0.5216, 0.7332, 2.122), (-0.5432, 0.762, 2.122), (-0.5744, 0.7536, 2.122), (-0.7112, 0.636, 2.122), (-0.6895, 0.6072, 2.122), (-0.5243, 0.6869, 2.244), (-0.5075, 0.7145, 2.244), (-0.5291, 0.7433, 2.244), (-0.5603, 0.7349, 2.244), (-0.6971, 0.6173, 2.244), (-0.6755, 0.5885, 2.244), (-0.5012, 0.6561, 2.366), (-0.4844, 0.6837, 2.366), (-0.506, 0.7125, 2.366), (-0.5372, 0.7041, 2.366), (-0.674, 0.5865, 2.366), (-0.6524, 0.5577, 2.366), (-0.4697, 0.6142, 2.488), (-0.4529, 0.6418, 2.488), (-0.4745, 0.6706, 2.488), (-0.5057, 0.6622, 2.488), (-0.6425, 0.5445, 2.488), (-0.6209, 0.5157, 2.488), (-0.4306, 0.562, 2.61), (-0.4138, 0.5896, 2.61), (-0.4354, 0.6184, 2.61), (-0.4666, 0.61, 2.61), (-0.6034, 0.4924, 2.61), (-0.5818, 0.4636, 2.61), (-0.3848, 0.5009, 2.732), (-0.368, 0.5285, 2.732), (-0.3896, 0.5573, 2.732), (-0.4208, 0.5489, 2.732), (-0.5576, 0.4313, 2.732), (-0.536, 0.4025, 2.732), (-0.3334, 0.4324, 2.854), (-0.3166, 0.46, 2.854), (-0.3382, 0.4888, 2.854), (-0.3694, 0.4804, 2.854), (-0.5062, 0.3628, 2.854), (-0.4846, 0.334, 2.854), (-0.2777, 0.3582, 2.976), (-0.2609, 0.3858, 2.976), (-0.2825, 0.4146, 2.976), (-0.3137, 0.4062, 2.976), (-0.4505, 0.2886, 2.976), (-0.4289, 0.2598, 2.976), (-0.2191, 0.2801, 3.098), (-0.2023, 0.3077, 3.098), (-0.2239, 0.3365, 3.098), (-0.2551, 0.3281, 3.098), (-0.3919, 0.2104, 3.098), (-0.3703, 0.1816, 3.098), (-0.159, 0.2, 3.22), (-0.1422, 0.2276, 3.22), (-0.1638, 0.2564, 3.22), (-0.195, 0.248, 3.22), (-0.3318, 0.1304, 3.22), (-0.3102, 0.1016, 3.22)], [], [(5, 4, 3), (5, 3, 2), (5, 2, 1), (5, 1, 0), (120, 121, 122), (120, 122, 123), (120, 123, 124), (120, 124, 125), (0, 1, 7), (0, 7, 6), (1, 2, 8), (1, 8, 7), (2, 3, 9), (2, 9, 8), (3, 4, 10), (3, 10, 9), (4, 5, 11), (4, 11, 10), (5, 0, 6), (5, 6, 11), (6, 7, 13), (6, 13, 12), (7, 8, 14), (7, 14, 13), (8, 9, 15), (8, 15, 14), (9, 10, 16), (9, 16, 15), (10, 11, 17), (10, 17, 16), (11, 6, 12), (11, 12, 17), (12, 13, 19), (12, 19, 18), (13, 14, 20), (13, 20, 19), (14, 15, 21), (14, 21, 20), (15, 16, 22), (15, 22, 21), (16, 17, 23), (16, 23, 22), (17, 12, 18), (17, 18, 23), (18, 19, 25), (18, 25, 24), (19, 20, 26), (19, 26, 25), (20, 21, 27), (20, 27, 26), (21, 22, 28), (21, 28, 27), (22, 23, 29), (22, 29, 28), (23, 18, 24), (23, 24, 29), (24, 25, 31), (24, 31, 30), (25, 26, 32), (25, 32, 31), (26, 27, 33), (26, 33, 32), (27, 28, 34), (27, 34, 33), (28, 29, 35), (28, 35, 34), (29, 24, 30), (29, 30, 35), (30, 31, 37), (30, 37, 36), (31, 32, 38), (31, 38, 37), (32, 33, 39), (32, 39, 38), (33, 34, 40), (33, 40, 39), (34, 35, 41), (34, 41, 40), (35, 30, 36), (35, 36, 41), (36, 37, 43), (36, 43, 42), (37, 38, 44), (37, 44, 43), (38, 39, 45), (38, 45, 44), (39, 40, 46), (39, 46, 45), (40, 41, 47), (40, 47, 46), (41, 36, 42), (41, 42, 47), (42, 43, 49), (42, 49, 48), (43, 44, 50), (43, 50, 49), (44, 45, 51), (44, 51, 50), (45, 46, 52), (45, 52, 51), (46, 47, 53), (46, 53, 52), (47, 42, 48), (47, 48, 53), (48, 49, 55), (48, 55, 54), (49, 50, 56), (49, 56, 55), (50, 51, 57), (50, 57, 56), (51, 52, 58), (51, 58, 57), (52, 53, 59), (52, 59, 58), (53, 48, 54), (53, 54, 59), (54, 55, 61), (54, 61, 60), (55, 56, 62), (55, 62, 61), (56, 57, 63), (56, 63, 62), (57, 58, 64), (57, 64, 63), (58, 59, 65), (58, 65, 64), (59, 54, 60), (59, 60, 65), (60, 61, 67), (60, 67, 66), (61, 62, 68), (61, 68, 67), (62, 63, 69), (62, 69, 68), (63, 64, 70), (63, 70, 69), (64, 65, 71), (64, 71, 70), (65, 60, 66), (65, 66, 71), (66, 67, 73), (66, 73, 72), (67, 68, 74), (67, 74, 73), (68, 69, 75), (68, 75, 74), (69, 70, 76), (69, 76, 75), (70, 71, 77), (70, 77, 76), (71, 66, 72), (71, 72, 77), (72, 73, 79), (72, 79, 78), (73, 74, 80), (73, 80, 79), (74, 75, 81), (74, 81, 80), (75, 76, 82), (75, 82, 81), (76, 77, 83), (76, 83, 82), (77, 72, 78), (77, 78, 83), (78, 79, 85), (78, 85, 84), (79, 80, 86), (79, 86, 85), (80, 81, 87), (80, 87, 86), (81, 82, 88), (81, 88, 87), (82, 83, 89), (82, 89, 88), (83, 78, 84), (83, 84, 89), (84, 85, 91), (84, 91, 90), (85, 86, 92), (85, 92, 91), (86, 87, 93), (86, 93, 92), (87, 88, 94), (87, 94, 93), (88, 89, 95), (88, 95, 94), (89, 84, 90), (89, 90, 95), (90, 91, 97), (90, 97, 96), (91, 92, 98), (91, 98, 97), (92, 93, 99), (92, 99, 98), (93, 94, 100), (93, 100, 99), (94, 95, 101), (94, 101, 100), (95, 90, 96), (95, 96, 101), (96, 97, 103), (96, 103, 102), (97, 98, 104), (97, 104, 103), (98, 99, 105), (98, 105, 104), (99, 100, 106), (99, 106, 105), (100, 101, 107), (100, 107, 106), (101, 96, 102), (101, 102, 107), (102, 103, 109), (102, 109, 108), (103, 104, 110), (103, 110, 109), (104, 105, 111), (104, 111, 110), (105, 106, 112), (105, 112, 111), (106, 107, 113), (106, 113, 112), (107, 102, 108), (107, 108, 113), (108, 109, 115), (108, 115, 114), (109, 110, 116), (109, 116, 115), (110, 111, 117), (110, 117, 116), (111, 112, 118), (111, 118, 117), (112, 113, 119), (112, 119, 118), (113, 108, 114), (113, 114, 119), (114, 115, 121), (114, 121, 120), (115, 116, 122), (115, 122, 121), (116, 117, 123), (116, 123, 122), (117, 118, 124), (117, 124, 123), (118, 119, 125), (118, 125, 124), (119, 114, 120), (119, 120, 125)])
me_wholecontinuousbowblade_2mesh.materials.append(mat_bowblades_warmwhite)
me_wholecontinuousbowblade_2mesh.materials.append(mat_shafthubs_satinmetal)
me_wholecontinuousbowblade_2mesh.materials.append(mat_pedestal_mutedteal)
me_wholecontinuousbowblade_2mesh.materials.append(mat_foundation_stone)
me_wholecontinuousbowblade_2mesh.update()
me_wholecontinuousbowblade_3mesh = bpy.data.meshes.new('WholeContinuousBowBlade_3Mesh')
me_wholecontinuousbowblade_3mesh.from_pydata([(-0.2579, -0.06492, 0.78), (-0.2902, -0.06417, 0.78), (-0.3044, -0.09728, 0.78), (-0.2815, -0.1201, 0.78), (-0.1113, -0.1798, 0.78), (-0.09712, -0.1466, 0.78), (-0.2973, -0.157, 0.902), (-0.3296, -0.1562, 0.902), (-0.3437, -0.1894, 0.902), (-0.3208, -0.2122, 0.902), (-0.1506, -0.2718, 0.902), (-0.1364, -0.2387, 0.902), (-0.3356, -0.2468, 1.024), (-0.3679, -0.2461, 1.024), (-0.3821, -0.2792, 1.024), (-0.3592, -0.302, 1.024), (-0.1889, -0.3616, 1.024), (-0.1748, -0.3285, 1.024), (-0.3721, -0.3321, 1.146), (-0.4044, -0.3314, 1.146), (-0.4185, -0.3645, 1.146), (-0.3956, -0.3873, 1.146), (-0.2254, -0.447, 1.146), (-0.2112, -0.4139, 1.146), (-0.4057, -0.4109, 1.268), (-0.438, -0.4101, 1.268), (-0.4521, -0.4432, 1.268), (-0.4292, -0.4661, 1.268), (-0.259, -0.5257, 1.268), (-0.2449, -0.4926, 1.268), (-0.4357, -0.4811, 1.39), (-0.468, -0.4804, 1.39), (-0.4821, -0.5135, 1.39), (-0.4592, -0.5363, 1.39), (-0.289, -0.5959, 1.39), (-0.2748, -0.5628, 1.39), (-0.4613, -0.5411, 1.512), (-0.4936, -0.5403, 1.512), (-0.5077, -0.5735, 1.512), (-0.4848, -0.5963, 1.512), (-0.3146, -0.6559, 1.512), (-0.3005, -0.6228, 1.512), (-0.4819, -0.5893, 1.634), (-0.5142, -0.5886, 1.634), (-0.5283, -0.6217, 1.634), (-0.5055, -0.6445, 1.634), (-0.3352, -0.7042, 1.634), (-0.3211, -0.6711, 1.634), (-0.497, -0.6247, 1.756), (-0.5293, -0.6239, 1.756), (-0.5434, -0.6571, 1.756), (-0.5206, -0.6799, 1.756), (-0.3503, -0.7395, 1.756), (-0.3362, -0.7064, 1.756), (-0.5062, -0.6463, 1.878), (-0.5385, -0.6455, 1.878), (-0.5526, -0.6786, 1.878), (-0.5298, -0.7014, 1.878), (-0.3595, -0.7611, 1.878), (-0.3454, -0.728, 1.878), (-0.5093, -0.6535, 2.0), (-0.5416, -0.6528, 2.0), (-0.5557, -0.6859, 2.0), (-0.5329, -0.7087, 2.0), (-0.3626, -0.7683, 2.0), (-0.3485, -0.7352, 2.0), (-0.5062, -0.6463, 2.122), (-0.5385, -0.6455, 2.122), (-0.5526, -0.6786, 2.122), (-0.5298, -0.7014, 2.122), (-0.3595, -0.7611, 2.122), (-0.3454, -0.728, 2.122), (-0.497, -0.6247, 2.244), (-0.5293, -0.6239, 2.244), (-0.5434, -0.6571, 2.244), (-0.5206, -0.6799, 2.244), (-0.3503, -0.7395, 2.244), (-0.3362, -0.7064, 2.244), (-0.4819, -0.5893, 2.366), (-0.5142, -0.5886, 2.366), (-0.5283, -0.6217, 2.366), (-0.5055, -0.6445, 2.366), (-0.3352, -0.7042, 2.366), (-0.3211, -0.6711, 2.366), (-0.4613, -0.5411, 2.488), (-0.4936, -0.5403, 2.488), (-0.5077, -0.5735, 2.488), (-0.4848, -0.5963, 2.488), (-0.3146, -0.6559, 2.488), (-0.3005, -0.6228, 2.488), (-0.4357, -0.4811, 2.61), (-0.468, -0.4804, 2.61), (-0.4821, -0.5135, 2.61), (-0.4592, -0.5363, 2.61), (-0.289, -0.5959, 2.61), (-0.2748, -0.5628, 2.61), (-0.4057, -0.4109, 2.732), (-0.438, -0.4101, 2.732), (-0.4521, -0.4432, 2.732), (-0.4292, -0.4661, 2.732), (-0.259, -0.5257, 2.732), (-0.2449, -0.4926, 2.732), (-0.3721, -0.3321, 2.854), (-0.4044, -0.3314, 2.854), (-0.4185, -0.3645, 2.854), (-0.3956, -0.3873, 2.854), (-0.2254, -0.447, 2.854), (-0.2112, -0.4139, 2.854), (-0.3356, -0.2468, 2.976), (-0.3679, -0.2461, 2.976), (-0.3821, -0.2792, 2.976), (-0.3592, -0.302, 2.976), (-0.1889, -0.3616, 2.976), (-0.1748, -0.3285, 2.976), (-0.2973, -0.157, 3.098), (-0.3296, -0.1562, 3.098), (-0.3437, -0.1894, 3.098), (-0.3208, -0.2122, 3.098), (-0.1506, -0.2718, 3.098), (-0.1364, -0.2387, 3.098), (-0.2579, -0.06492, 3.22), (-0.2902, -0.06417, 3.22), (-0.3044, -0.09728, 3.22), (-0.2815, -0.1201, 3.22), (-0.1113, -0.1798, 3.22), (-0.09712, -0.1466, 3.22)], [], [(5, 4, 3), (5, 3, 2), (5, 2, 1), (5, 1, 0), (120, 121, 122), (120, 122, 123), (120, 123, 124), (120, 124, 125), (0, 1, 7), (0, 7, 6), (1, 2, 8), (1, 8, 7), (2, 3, 9), (2, 9, 8), (3, 4, 10), (3, 10, 9), (4, 5, 11), (4, 11, 10), (5, 0, 6), (5, 6, 11), (6, 7, 13), (6, 13, 12), (7, 8, 14), (7, 14, 13), (8, 9, 15), (8, 15, 14), (9, 10, 16), (9, 16, 15), (10, 11, 17), (10, 17, 16), (11, 6, 12), (11, 12, 17), (12, 13, 19), (12, 19, 18), (13, 14, 20), (13, 20, 19), (14, 15, 21), (14, 21, 20), (15, 16, 22), (15, 22, 21), (16, 17, 23), (16, 23, 22), (17, 12, 18), (17, 18, 23), (18, 19, 25), (18, 25, 24), (19, 20, 26), (19, 26, 25), (20, 21, 27), (20, 27, 26), (21, 22, 28), (21, 28, 27), (22, 23, 29), (22, 29, 28), (23, 18, 24), (23, 24, 29), (24, 25, 31), (24, 31, 30), (25, 26, 32), (25, 32, 31), (26, 27, 33), (26, 33, 32), (27, 28, 34), (27, 34, 33), (28, 29, 35), (28, 35, 34), (29, 24, 30), (29, 30, 35), (30, 31, 37), (30, 37, 36), (31, 32, 38), (31, 38, 37), (32, 33, 39), (32, 39, 38), (33, 34, 40), (33, 40, 39), (34, 35, 41), (34, 41, 40), (35, 30, 36), (35, 36, 41), (36, 37, 43), (36, 43, 42), (37, 38, 44), (37, 44, 43), (38, 39, 45), (38, 45, 44), (39, 40, 46), (39, 46, 45), (40, 41, 47), (40, 47, 46), (41, 36, 42), (41, 42, 47), (42, 43, 49), (42, 49, 48), (43, 44, 50), (43, 50, 49), (44, 45, 51), (44, 51, 50), (45, 46, 52), (45, 52, 51), (46, 47, 53), (46, 53, 52), (47, 42, 48), (47, 48, 53), (48, 49, 55), (48, 55, 54), (49, 50, 56), (49, 56, 55), (50, 51, 57), (50, 57, 56), (51, 52, 58), (51, 58, 57), (52, 53, 59), (52, 59, 58), (53, 48, 54), (53, 54, 59), (54, 55, 61), (54, 61, 60), (55, 56, 62), (55, 62, 61), (56, 57, 63), (56, 63, 62), (57, 58, 64), (57, 64, 63), (58, 59, 65), (58, 65, 64), (59, 54, 60), (59, 60, 65), (60, 61, 67), (60, 67, 66), (61, 62, 68), (61, 68, 67), (62, 63, 69), (62, 69, 68), (63, 64, 70), (63, 70, 69), (64, 65, 71), (64, 71, 70), (65, 60, 66), (65, 66, 71), (66, 67, 73), (66, 73, 72), (67, 68, 74), (67, 74, 73), (68, 69, 75), (68, 75, 74), (69, 70, 76), (69, 76, 75), (70, 71, 77), (70, 77, 76), (71, 66, 72), (71, 72, 77), (72, 73, 79), (72, 79, 78), (73, 74, 80), (73, 80, 79), (74, 75, 81), (74, 81, 80), (75, 76, 82), (75, 82, 81), (76, 77, 83), (76, 83, 82), (77, 72, 78), (77, 78, 83), (78, 79, 85), (78, 85, 84), (79, 80, 86), (79, 86, 85), (80, 81, 87), (80, 87, 86), (81, 82, 88), (81, 88, 87), (82, 83, 89), (82, 89, 88), (83, 78, 84), (83, 84, 89), (84, 85, 91), (84, 91, 90), (85, 86, 92), (85, 92, 91), (86, 87, 93), (86, 93, 92), (87, 88, 94), (87, 94, 93), (88, 89, 95), (88, 95, 94), (89, 84, 90), (89, 90, 95), (90, 91, 97), (90, 97, 96), (91, 92, 98), (91, 98, 97), (92, 93, 99), (92, 99, 98), (93, 94, 100), (93, 100, 99), (94, 95, 101), (94, 101, 100), (95, 90, 96), (95, 96, 101), (96, 97, 103), (96, 103, 102), (97, 98, 104), (97, 104, 103), (98, 99, 105), (98, 105, 104), (99, 100, 106), (99, 106, 105), (100, 101, 107), (100, 107, 106), (101, 96, 102), (101, 102, 107), (102, 103, 109), (102, 109, 108), (103, 104, 110), (103, 110, 109), (104, 105, 111), (104, 111, 110), (105, 106, 112), (105, 112, 111), (106, 107, 113), (106, 113, 112), (107, 102, 108), (107, 108, 113), (108, 109, 115), (108, 115, 114), (109, 110, 116), (109, 116, 115), (110, 111, 117), (110, 117, 116), (111, 112, 118), (111, 118, 117), (112, 113, 119), (112, 119, 118), (113, 108, 114), (113, 114, 119), (114, 115, 121), (114, 121, 120), (115, 116, 122), (115, 122, 121), (116, 117, 123), (116, 123, 122), (117, 118, 124), (117, 124, 123), (118, 119, 125), (118, 125, 124), (119, 114, 120), (119, 120, 125)])
me_wholecontinuousbowblade_3mesh.materials.append(mat_bowblades_warmwhite)
me_wholecontinuousbowblade_3mesh.materials.append(mat_shafthubs_satinmetal)
me_wholecontinuousbowblade_3mesh.materials.append(mat_pedestal_mutedteal)
me_wholecontinuousbowblade_3mesh.materials.append(mat_foundation_stone)
me_wholecontinuousbowblade_3mesh.update()

# ---- objects
ob_wholesquarefoundation = bpy.data.objects.new('WholeSquareFoundation', me_wholesquarefoundationmesh)
ob_wholetaperedpedestal = bpy.data.objects.new('WholeTaperedPedestal', me_wholetaperedpedestalmesh)
ob_wholeverticalshaft = bpy.data.objects.new('WholeVerticalShaft', me_wholeverticalshaftmesh)
ob_wholelowerrotorhub = bpy.data.objects.new('WholeLowerRotorHub', me_wholelowerrotorhubmesh)
ob_wholeupperrotorhub = bpy.data.objects.new('WholeUpperRotorHub', me_wholeupperrotorhubmesh)
ob_wholecontinuousbowblade_1 = bpy.data.objects.new('WholeContinuousBowBlade_1', me_wholecontinuousbowblade_1mesh)
ob_wholecontinuousbowblade_2 = bpy.data.objects.new('WholeContinuousBowBlade_2', me_wholecontinuousbowblade_2mesh)
ob_wholecontinuousbowblade_3 = bpy.data.objects.new('WholeContinuousBowBlade_3', me_wholecontinuousbowblade_3mesh)

# ---- transforms, parenting, visibility, modifiers, constraints
ob_wholesquarefoundation.location = (0.0, 0.0, 0.0)
ob_wholetaperedpedestal.location = (0.0, 0.0, 0.0)
ob_wholeverticalshaft.location = (0.0, 0.0, 0.0)
ob_wholelowerrotorhub.location = (0.0, 0.0, 0.0)
ob_wholeupperrotorhub.location = (0.0, 0.0, 0.0)
ob_wholecontinuousbowblade_1.location = (0.0, 0.0, 0.0)
ob_wholecontinuousbowblade_2.location = (0.0, 0.0, 0.0)
ob_wholecontinuousbowblade_3.location = (0.0, 0.0, 0.0)

# ---- collection membership
scene.collection.objects.link(ob_wholesquarefoundation)
scene.collection.objects.link(ob_wholetaperedpedestal)
scene.collection.objects.link(ob_wholeverticalshaft)
scene.collection.objects.link(ob_wholelowerrotorhub)
scene.collection.objects.link(ob_wholeupperrotorhub)
scene.collection.objects.link(ob_wholecontinuousbowblade_1)
scene.collection.objects.link(ob_wholecontinuousbowblade_2)
scene.collection.objects.link(ob_wholecontinuousbowblade_3)

# ---- scene / render settings (as saved in the file)
scene.frame_start = 1; scene.frame_end = 250; scene.frame_set(1)
scene.render.engine = 'CYCLES'
scene.render.resolution_x = 640
scene.render.resolution_y = 640
scene.render.use_compositing = False
scene.cycles.use_denoising = False
scene.cycles.samples = 128
scene.cycles.use_adaptive_sampling = False
bpy.context.view_layer.update()

# ---- added for rendering (the .blend has no active camera and no usable light): camera, sun
cam_auto = bpy.data.cameras.new('AutoCamera')
cam_auto.lens = 50.0
cam_auto.sensor_width = 36.0
cam_auto.clip_end = 1000.0
ob_auto_camera = bpy.data.objects.new('AutoCamera', cam_auto)
scene.collection.objects.link(ob_auto_camera)
ob_auto_camera.location = (3.66614, -4.39937, 4.61291)
ob_auto_camera.rotation_euler = (1.09748, -7.21219e-08, 0.694738)
scene.camera = ob_auto_camera
light_auto_sun = bpy.data.lights.new('AutoSun', 'SUN')
light_auto_sun.energy = 3.0
light_auto_sun.angle = 0.0523599
ob_auto_sun = bpy.data.objects.new('AutoSun', light_auto_sun)
scene.collection.objects.link(ob_auto_sun)
ob_auto_sun.rotation_euler = (0.872665, 0.174533, 0.523599)
bpy.context.view_layer.update()
